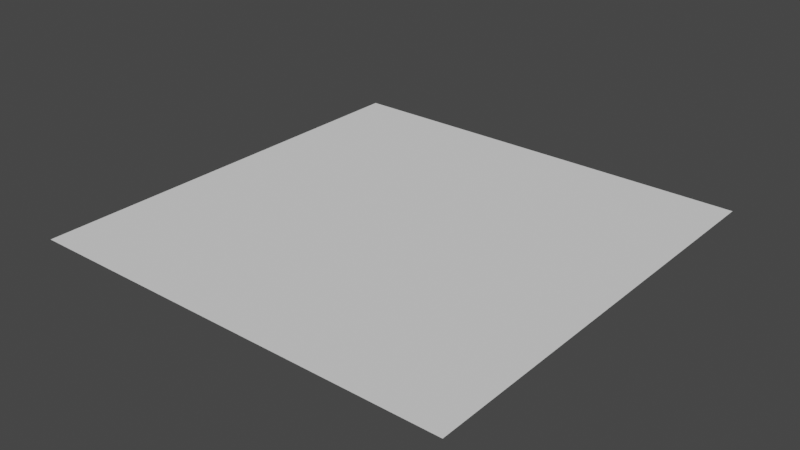 # Source: betreyal_scene.blend  (saved by Blender 3.0.42; exported with 4.5.12 LTS)
import bpy
from mathutils import Matrix  # noqa: F401  (used for matrix-valued properties, if any)

bpy.ops.wm.read_factory_settings(use_empty=True)
scene = bpy.context.scene
scene.name = 'Scene'

# ---- collections
col_collection = bpy.data.collections.new('Collection'); scene.collection.children.link(col_collection)

# ---- world
world_world = bpy.data.worlds.new('World'); scene.world = world_world
world_world.use_nodes = True; world_world.node_tree.nodes.clear()
_N = world_world.node_tree.nodes; _L = world_world.node_tree.links
n0 = _N.new('ShaderNodeOutputWorld'); n0.name = 'World Output'; n0.location = (300, 300)
n1 = _N.new('ShaderNodeBackground'); n1.name = 'Background'; n1.location = (10, 300)
n1.inputs[0].default_value = (0.05088, 0.05088, 0.05088, 1.0)
_L.new(n1.outputs[0], n0.inputs[0])
n0.is_active_output = True
world_world.color = (0.05088, 0.05088, 0.05088)
world_world.use_sun_shadow = False
world_world.sun_shadow_jitter_overblur = 0.0

# ---- meshes
me_plane = bpy.data.meshes.new('Plane')
me_plane.from_pydata([(-1.0, -1.0, 0.0), (1.0, -1.0, 0.0), (-1.0, 1.0, 0.0), (1.0, 1.0, 0.0)], [], [(0, 1, 3, 2)])
_uv = me_plane.uv_layers.new(name='UVMap')
_uv.uv.foreach_set('vector', [0.0, 0.0, 1.0, 0.0, 1.0, 1.0, 0.0, 1.0])
me_plane.use_remesh_fix_poles = True
me_plane.use_remesh_preserve_attributes = False
me_plane.update()

# ---- objects
ob_plane = bpy.data.objects.new('Plane', me_plane)

# ---- transforms, parenting, visibility, modifiers, constraints
ob_plane.location = (0.0, 0.0, 0.0)
ob_plane.scale = (40.0, 40.0, 40.0)

# ---- collection membership
col_collection.objects.link(ob_plane)

# ---- scene / render settings (as saved in the file)
scene.frame_start = 1; scene.frame_end = 250; scene.frame_set(1)
scene.render.engine = 'BLENDER_EEVEE_NEXT'
scene.cycles.sampling_pattern = 'TABULATED_SOBOL'
scene.cycles.use_light_tree = False
scene.view_settings.view_transform = 'Filmic'
bpy.context.view_layer.update()

# ---- added for rendering (the .blend has no active camera and no usable light): camera, sun
cam_auto = bpy.data.cameras.new('AutoCamera')
cam_auto.lens = 50.0
cam_auto.sensor_width = 36.0
cam_auto.clip_end = 1837.08
ob_auto_camera = bpy.data.objects.new('AutoCamera', cam_auto)
scene.collection.objects.link(ob_auto_camera)
ob_auto_camera.location = (104.677, -125.613, 83.7418)
ob_auto_camera.rotation_euler = (1.09748, -7.21219e-08, 0.694738)
scene.camera = ob_auto_camera
light_auto_sun = bpy.data.lights.new('AutoSun', 'SUN')
light_auto_sun.energy = 3.0
light_auto_sun.angle = 0.0523599
ob_auto_sun = bpy.data.objects.new('AutoSun', light_auto_sun)
scene.collection.objects.link(ob_auto_sun)
ob_auto_sun.rotation_euler = (0.872665, 0.174533, 0.523599)
bpy.context.view_layer.update()
